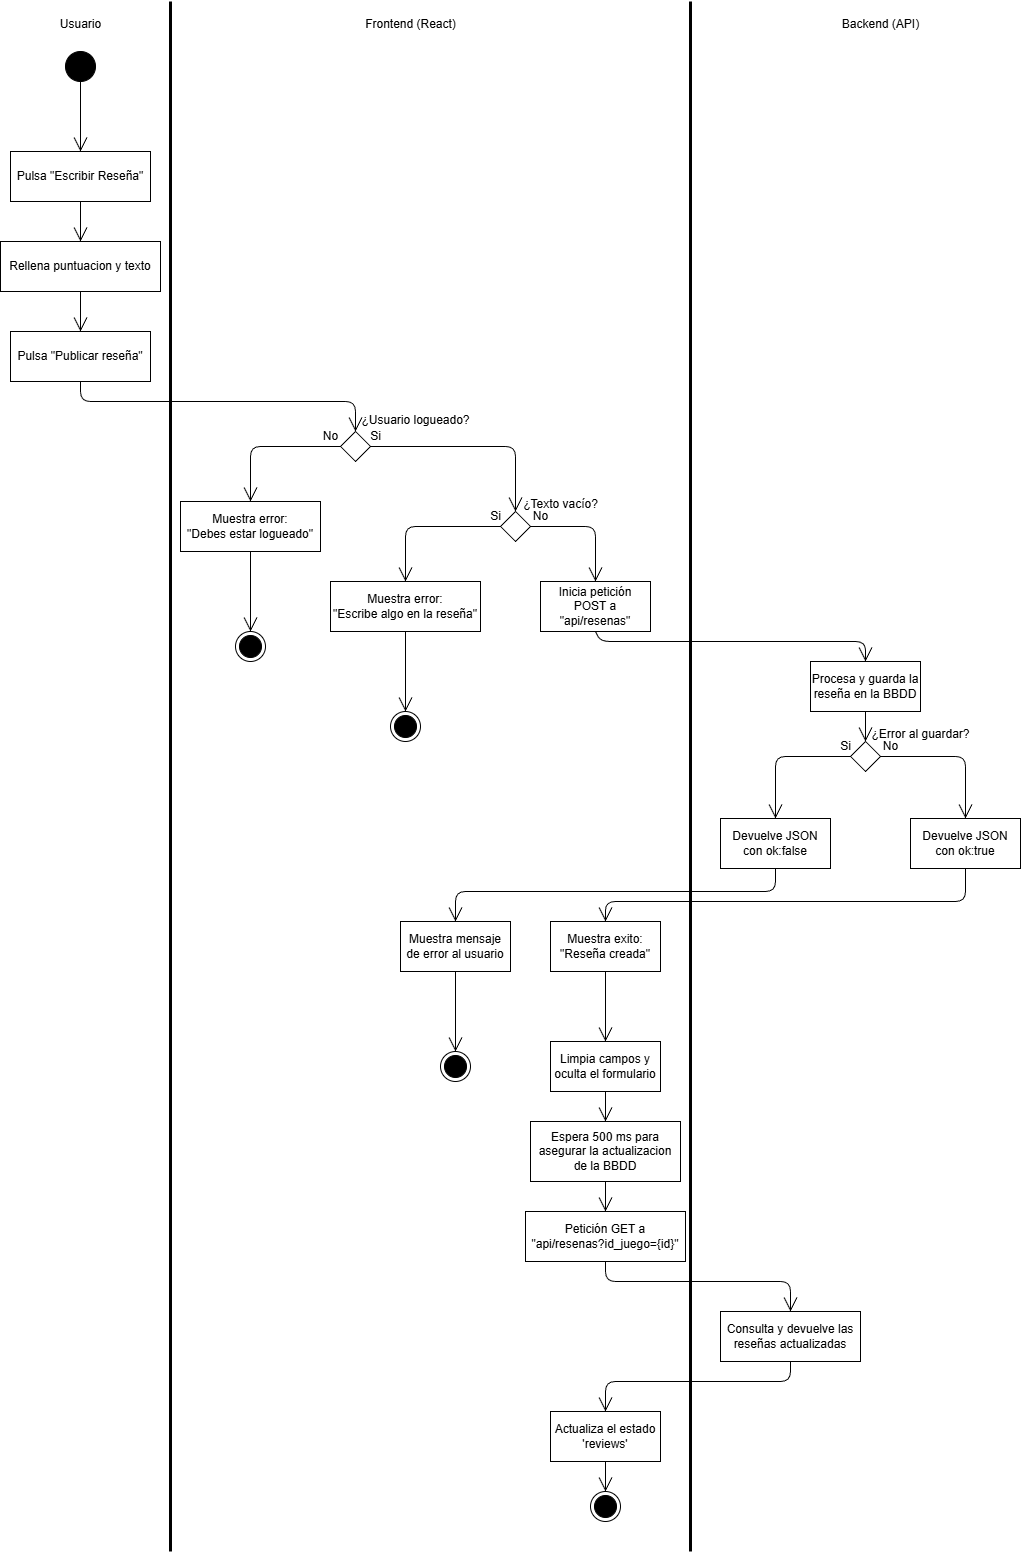

The diagram above was exported from draw.io. Its source (the exported page's mxGraphModel, read from the mxfile embedded in the PNG):
<mxGraphModel dx="1456" dy="779" grid="1" gridSize="10" guides="1" tooltips="1" connect="1" arrows="1" fold="1" page="1" pageScale="1" pageWidth="1169" pageHeight="827" math="0" shadow="0">
  <root>
    <mxCell id="0" />
    <mxCell id="1" parent="0" />
    <mxCell id="2" value="Rellena puntuacion y texto" style="html=1;whiteSpace=wrap;" parent="1" vertex="1">
      <mxGeometry x="10" y="250" width="160" height="50" as="geometry" />
    </mxCell>
    <mxCell id="3" value="Pulsa &quot;Escribir Reseña&quot;" style="html=1;whiteSpace=wrap;" parent="1" vertex="1">
      <mxGeometry x="20" y="160" width="140" height="50" as="geometry" />
    </mxCell>
    <mxCell id="4" value="Pulsa &quot;Publicar reseña&quot;" style="html=1;whiteSpace=wrap;" parent="1" vertex="1">
      <mxGeometry x="20" y="340" width="140" height="50" as="geometry" />
    </mxCell>
    <mxCell id="5" value="Usuario" style="text;html=1;align=center;verticalAlign=middle;resizable=0;points=[];autosize=1;strokeColor=none;fillColor=none;" parent="1" vertex="1">
      <mxGeometry x="60" y="18" width="60" height="30" as="geometry" />
    </mxCell>
    <mxCell id="6" value="" style="ellipse;fillColor=strokeColor;html=1;" parent="1" vertex="1">
      <mxGeometry x="75" y="60" width="30" height="30" as="geometry" />
    </mxCell>
    <mxCell id="7" value="" style="endArrow=open;endFill=1;endSize=12;html=1;exitX=0.5;exitY=1;exitDx=0;exitDy=0;entryX=0.5;entryY=0;entryDx=0;entryDy=0;" parent="1" source="6" target="3" edge="1">
      <mxGeometry width="160" relative="1" as="geometry">
        <mxPoint x="110" y="270" as="sourcePoint" />
        <mxPoint x="270" y="270" as="targetPoint" />
      </mxGeometry>
    </mxCell>
    <mxCell id="8" value="" style="endArrow=open;endFill=1;endSize=12;html=1;exitX=0.5;exitY=1;exitDx=0;exitDy=0;entryX=0.5;entryY=0;entryDx=0;entryDy=0;" parent="1" source="3" target="2" edge="1">
      <mxGeometry width="160" relative="1" as="geometry">
        <mxPoint x="110" y="270" as="sourcePoint" />
        <mxPoint x="270" y="270" as="targetPoint" />
      </mxGeometry>
    </mxCell>
    <mxCell id="9" value="" style="endArrow=open;endFill=1;endSize=12;html=1;exitX=0.5;exitY=1;exitDx=0;exitDy=0;entryX=0.5;entryY=0;entryDx=0;entryDy=0;" parent="1" source="2" target="4" edge="1">
      <mxGeometry width="160" relative="1" as="geometry">
        <mxPoint x="110" y="270" as="sourcePoint" />
        <mxPoint x="270" y="270" as="targetPoint" />
      </mxGeometry>
    </mxCell>
    <mxCell id="10" value="" style="endArrow=none;html=1;strokeWidth=3;" parent="1" edge="1">
      <mxGeometry width="50" height="50" relative="1" as="geometry">
        <mxPoint x="180" y="1560" as="sourcePoint" />
        <mxPoint x="180" y="10" as="targetPoint" />
      </mxGeometry>
    </mxCell>
    <mxCell id="11" value="" style="rhombus;" parent="1" vertex="1">
      <mxGeometry x="350" y="440" width="30" height="30" as="geometry" />
    </mxCell>
    <mxCell id="12" value="" style="endArrow=open;endFill=1;endSize=12;html=1;exitX=0.5;exitY=1;exitDx=0;exitDy=0;entryX=0.5;entryY=0;entryDx=0;entryDy=0;" parent="1" source="4" target="11" edge="1">
      <mxGeometry width="160" relative="1" as="geometry">
        <mxPoint x="110" y="470" as="sourcePoint" />
        <mxPoint x="270" y="470" as="targetPoint" />
        <Array as="points">
          <mxPoint x="90" y="410" />
          <mxPoint x="365" y="410" />
        </Array>
      </mxGeometry>
    </mxCell>
    <mxCell id="13" value="" style="endArrow=open;endFill=1;endSize=12;html=1;exitX=0;exitY=0.5;exitDx=0;exitDy=0;entryX=0.5;entryY=0;entryDx=0;entryDy=0;" parent="1" source="11" target="14" edge="1">
      <mxGeometry width="160" relative="1" as="geometry">
        <mxPoint x="250" y="430" as="sourcePoint" />
        <mxPoint x="300" y="500" as="targetPoint" />
        <Array as="points">
          <mxPoint x="260" y="455" />
        </Array>
      </mxGeometry>
    </mxCell>
    <mxCell id="14" value="Muestra error:&lt;div&gt;&quot;Debes estar logueado&quot;&lt;/div&gt;" style="html=1;whiteSpace=wrap;" parent="1" vertex="1">
      <mxGeometry x="190" y="510" width="140" height="50" as="geometry" />
    </mxCell>
    <mxCell id="15" value="" style="endArrow=open;endFill=1;endSize=12;html=1;exitX=1;exitY=0.5;exitDx=0;exitDy=0;entryX=0.5;entryY=0;entryDx=0;entryDy=0;" parent="1" source="11" target="16" edge="1">
      <mxGeometry width="160" relative="1" as="geometry">
        <mxPoint x="270" y="530" as="sourcePoint" />
        <mxPoint x="480" y="510" as="targetPoint" />
        <Array as="points">
          <mxPoint x="525" y="455" />
        </Array>
      </mxGeometry>
    </mxCell>
    <mxCell id="16" value="" style="rhombus;" parent="1" vertex="1">
      <mxGeometry x="510" y="520" width="30" height="30" as="geometry" />
    </mxCell>
    <mxCell id="17" value="" style="ellipse;html=1;shape=endState;fillColor=strokeColor;" parent="1" vertex="1">
      <mxGeometry x="245" y="640" width="30" height="30" as="geometry" />
    </mxCell>
    <mxCell id="18" value="" style="endArrow=open;endFill=1;endSize=12;html=1;exitX=0.5;exitY=1;exitDx=0;exitDy=0;entryX=0.5;entryY=0;entryDx=0;entryDy=0;" parent="1" source="14" target="17" edge="1">
      <mxGeometry width="160" relative="1" as="geometry">
        <mxPoint x="270" y="530" as="sourcePoint" />
        <mxPoint x="430" y="530" as="targetPoint" />
      </mxGeometry>
    </mxCell>
    <mxCell id="19" value="" style="endArrow=open;endFill=1;endSize=12;html=1;exitX=0;exitY=0.5;exitDx=0;exitDy=0;entryX=0.5;entryY=0;entryDx=0;entryDy=0;" parent="1" source="16" target="20" edge="1">
      <mxGeometry width="160" relative="1" as="geometry">
        <mxPoint x="310" y="590" as="sourcePoint" />
        <mxPoint x="390" y="535" as="targetPoint" />
        <Array as="points">
          <mxPoint x="415" y="535" />
        </Array>
      </mxGeometry>
    </mxCell>
    <mxCell id="20" value="Muestra error:&lt;div&gt;&quot;Escribe algo en la reseña&quot;&lt;/div&gt;" style="html=1;whiteSpace=wrap;" parent="1" vertex="1">
      <mxGeometry x="340" y="590" width="150" height="50" as="geometry" />
    </mxCell>
    <mxCell id="21" value="" style="ellipse;html=1;shape=endState;fillColor=strokeColor;" parent="1" vertex="1">
      <mxGeometry x="400" y="720" width="30" height="30" as="geometry" />
    </mxCell>
    <mxCell id="22" value="" style="endArrow=open;endFill=1;endSize=12;html=1;exitX=0.5;exitY=1;exitDx=0;exitDy=0;entryX=0.5;entryY=0;entryDx=0;entryDy=0;" parent="1" source="20" target="21" edge="1">
      <mxGeometry width="160" relative="1" as="geometry">
        <mxPoint x="310" y="650" as="sourcePoint" />
        <mxPoint x="470" y="650" as="targetPoint" />
      </mxGeometry>
    </mxCell>
    <mxCell id="23" value="No" style="text;html=1;align=center;verticalAlign=middle;resizable=0;points=[];autosize=1;strokeColor=none;fillColor=none;" parent="1" vertex="1">
      <mxGeometry x="320" y="430" width="40" height="30" as="geometry" />
    </mxCell>
    <mxCell id="24" value="Si" style="text;html=1;align=center;verticalAlign=middle;resizable=0;points=[];autosize=1;strokeColor=none;fillColor=none;" parent="1" vertex="1">
      <mxGeometry x="370" y="430" width="30" height="30" as="geometry" />
    </mxCell>
    <mxCell id="25" value="¿Usuario logueado?" style="text;html=1;align=center;verticalAlign=middle;resizable=0;points=[];autosize=1;strokeColor=none;fillColor=none;" parent="1" vertex="1">
      <mxGeometry x="360" y="414" width="130" height="30" as="geometry" />
    </mxCell>
    <mxCell id="26" value="" style="endArrow=open;endFill=1;endSize=12;html=1;exitX=1;exitY=0.5;exitDx=0;exitDy=0;entryX=0.5;entryY=0;entryDx=0;entryDy=0;" parent="1" source="16" target="27" edge="1">
      <mxGeometry width="160" relative="1" as="geometry">
        <mxPoint x="310" y="590" as="sourcePoint" />
        <mxPoint x="560" y="535" as="targetPoint" />
        <Array as="points">
          <mxPoint x="605" y="535" />
        </Array>
      </mxGeometry>
    </mxCell>
    <mxCell id="27" value="Inicia petición POST a&lt;div&gt;&quot;api/resenas&quot;&lt;/div&gt;" style="html=1;whiteSpace=wrap;" parent="1" vertex="1">
      <mxGeometry x="550" y="590" width="110" height="50" as="geometry" />
    </mxCell>
    <mxCell id="28" value="Si" style="text;html=1;align=center;verticalAlign=middle;resizable=0;points=[];autosize=1;strokeColor=none;fillColor=none;" parent="1" vertex="1">
      <mxGeometry x="490" y="510" width="30" height="30" as="geometry" />
    </mxCell>
    <mxCell id="29" value="No" style="text;html=1;align=center;verticalAlign=middle;resizable=0;points=[];autosize=1;strokeColor=none;fillColor=none;" parent="1" vertex="1">
      <mxGeometry x="530" y="510" width="40" height="30" as="geometry" />
    </mxCell>
    <mxCell id="30" value="¿Texto vacío?" style="text;html=1;align=center;verticalAlign=middle;resizable=0;points=[];autosize=1;strokeColor=none;fillColor=none;" parent="1" vertex="1">
      <mxGeometry x="520" y="498" width="100" height="30" as="geometry" />
    </mxCell>
    <mxCell id="31" value="" style="rhombus;" parent="1" vertex="1">
      <mxGeometry x="860" y="750" width="30" height="30" as="geometry" />
    </mxCell>
    <mxCell id="33" value="Procesa y guarda la reseña en la BBDD" style="html=1;whiteSpace=wrap;" parent="1" vertex="1">
      <mxGeometry x="820" y="670" width="110" height="50" as="geometry" />
    </mxCell>
    <mxCell id="34" value="Devuelve JSON con ok:false" style="html=1;whiteSpace=wrap;" parent="1" vertex="1">
      <mxGeometry x="730" y="827" width="110" height="50" as="geometry" />
    </mxCell>
    <mxCell id="35" value="Devuelve JSON con ok:true" style="html=1;whiteSpace=wrap;" parent="1" vertex="1">
      <mxGeometry x="920" y="827" width="110" height="50" as="geometry" />
    </mxCell>
    <mxCell id="36" value="Muestra exito: &quot;Reseña creada&quot;" style="html=1;whiteSpace=wrap;" parent="1" vertex="1">
      <mxGeometry x="560" y="930" width="110" height="50" as="geometry" />
    </mxCell>
    <mxCell id="37" value="Muestra mensaje de error al usuario" style="html=1;whiteSpace=wrap;" parent="1" vertex="1">
      <mxGeometry x="410" y="930" width="110" height="50" as="geometry" />
    </mxCell>
    <mxCell id="38" value="" style="ellipse;html=1;shape=endState;fillColor=strokeColor;" parent="1" vertex="1">
      <mxGeometry x="450" y="1060" width="30" height="30" as="geometry" />
    </mxCell>
    <mxCell id="39" value="" style="endArrow=open;endFill=1;endSize=12;html=1;exitX=0.5;exitY=1;exitDx=0;exitDy=0;entryX=0.5;entryY=0;entryDx=0;entryDy=0;" parent="1" source="37" target="38" edge="1">
      <mxGeometry width="160" relative="1" as="geometry">
        <mxPoint x="510" y="910" as="sourcePoint" />
        <mxPoint x="670" y="910" as="targetPoint" />
      </mxGeometry>
    </mxCell>
    <mxCell id="40" value="" style="endArrow=open;endFill=1;endSize=12;html=1;exitX=0.5;exitY=1;exitDx=0;exitDy=0;entryX=0.5;entryY=0;entryDx=0;entryDy=0;" parent="1" source="34" target="37" edge="1">
      <mxGeometry width="160" relative="1" as="geometry">
        <mxPoint x="610" y="910" as="sourcePoint" />
        <mxPoint x="770" y="910" as="targetPoint" />
        <Array as="points">
          <mxPoint x="785" y="900" />
          <mxPoint x="465" y="900" />
        </Array>
      </mxGeometry>
    </mxCell>
    <mxCell id="41" value="" style="endArrow=open;endFill=1;endSize=12;html=1;exitX=0.5;exitY=1;exitDx=0;exitDy=0;entryX=0.5;entryY=0;entryDx=0;entryDy=0;" parent="1" source="35" target="36" edge="1">
      <mxGeometry width="160" relative="1" as="geometry">
        <mxPoint x="710" y="960" as="sourcePoint" />
        <mxPoint x="870" y="960" as="targetPoint" />
        <Array as="points">
          <mxPoint x="975" y="910" />
          <mxPoint x="615" y="910" />
        </Array>
      </mxGeometry>
    </mxCell>
    <mxCell id="42" value="" style="endArrow=none;html=1;strokeWidth=3;" parent="1" edge="1">
      <mxGeometry width="50" height="50" relative="1" as="geometry">
        <mxPoint x="700" y="1560" as="sourcePoint" />
        <mxPoint x="700" y="10" as="targetPoint" />
      </mxGeometry>
    </mxCell>
    <mxCell id="43" value="Limpia campos y oculta el formulario" style="html=1;whiteSpace=wrap;" parent="1" vertex="1">
      <mxGeometry x="560" y="1050" width="110" height="50" as="geometry" />
    </mxCell>
    <mxCell id="44" value="Espera 500 ms para asegurar la actualizacion de la BBDD" style="whiteSpace=wrap;html=1;" parent="1" vertex="1">
      <mxGeometry x="540" y="1130" width="150" height="60" as="geometry" />
    </mxCell>
    <mxCell id="45" value="" style="endArrow=open;endFill=1;endSize=12;html=1;exitX=0.5;exitY=1;exitDx=0;exitDy=0;entryX=0.5;entryY=0;entryDx=0;entryDy=0;" parent="1" source="43" target="44" edge="1">
      <mxGeometry width="160" relative="1" as="geometry">
        <mxPoint x="510" y="970" as="sourcePoint" />
        <mxPoint x="670" y="970" as="targetPoint" />
      </mxGeometry>
    </mxCell>
    <mxCell id="46" value="" style="endArrow=open;endFill=1;endSize=12;html=1;exitX=0.5;exitY=1;exitDx=0;exitDy=0;entryX=0.5;entryY=0;entryDx=0;entryDy=0;" parent="1" source="36" target="43" edge="1">
      <mxGeometry width="160" relative="1" as="geometry">
        <mxPoint x="510" y="1030" as="sourcePoint" />
        <mxPoint x="670" y="1030" as="targetPoint" />
      </mxGeometry>
    </mxCell>
    <mxCell id="47" value="Petición GET a&lt;div&gt;&quot;api/resenas?id_juego={id}&quot;&lt;/div&gt;" style="html=1;whiteSpace=wrap;" parent="1" vertex="1">
      <mxGeometry x="535" y="1220" width="160" height="50" as="geometry" />
    </mxCell>
    <mxCell id="48" value="" style="endArrow=open;endFill=1;endSize=12;html=1;exitX=0.5;exitY=1;exitDx=0;exitDy=0;entryX=0.5;entryY=0;entryDx=0;entryDy=0;" parent="1" source="44" target="47" edge="1">
      <mxGeometry width="160" relative="1" as="geometry">
        <mxPoint x="510" y="1200" as="sourcePoint" />
        <mxPoint x="670" y="1200" as="targetPoint" />
      </mxGeometry>
    </mxCell>
    <mxCell id="49" value="Consulta y devuelve las reseñas actualizadas" style="html=1;whiteSpace=wrap;" parent="1" vertex="1">
      <mxGeometry x="730" y="1320" width="140" height="50" as="geometry" />
    </mxCell>
    <mxCell id="50" value="Actualiza el estado 'reviews'" style="html=1;whiteSpace=wrap;" parent="1" vertex="1">
      <mxGeometry x="560" y="1420" width="110" height="50" as="geometry" />
    </mxCell>
    <mxCell id="51" value="" style="ellipse;html=1;shape=endState;fillColor=strokeColor;" parent="1" vertex="1">
      <mxGeometry x="600" y="1500" width="30" height="30" as="geometry" />
    </mxCell>
    <mxCell id="52" value="" style="endArrow=open;endFill=1;endSize=12;html=1;exitX=0.5;exitY=1;exitDx=0;exitDy=0;entryX=0.5;entryY=0;entryDx=0;entryDy=0;" parent="1" source="47" target="49" edge="1">
      <mxGeometry width="160" relative="1" as="geometry">
        <mxPoint x="720" y="1330" as="sourcePoint" />
        <mxPoint x="880" y="1330" as="targetPoint" />
        <Array as="points">
          <mxPoint x="615" y="1290" />
          <mxPoint x="800" y="1290" />
        </Array>
      </mxGeometry>
    </mxCell>
    <mxCell id="53" value="" style="endArrow=open;endFill=1;endSize=12;html=1;exitX=0.5;exitY=1;exitDx=0;exitDy=0;entryX=0.5;entryY=0;entryDx=0;entryDy=0;" parent="1" source="49" target="50" edge="1">
      <mxGeometry width="160" relative="1" as="geometry">
        <mxPoint x="720" y="1330" as="sourcePoint" />
        <mxPoint x="880" y="1330" as="targetPoint" />
        <Array as="points">
          <mxPoint x="800" y="1390" />
          <mxPoint x="615" y="1390" />
        </Array>
      </mxGeometry>
    </mxCell>
    <mxCell id="54" value="" style="endArrow=open;endFill=1;endSize=12;html=1;exitX=0.5;exitY=1;exitDx=0;exitDy=0;entryX=0.5;entryY=0;entryDx=0;entryDy=0;" parent="1" source="50" target="51" edge="1">
      <mxGeometry width="160" relative="1" as="geometry">
        <mxPoint x="720" y="1330" as="sourcePoint" />
        <mxPoint x="880" y="1330" as="targetPoint" />
      </mxGeometry>
    </mxCell>
    <mxCell id="55" value="" style="endArrow=open;endFill=1;endSize=12;html=1;exitX=0.5;exitY=1;exitDx=0;exitDy=0;entryX=0.5;entryY=0;entryDx=0;entryDy=0;" parent="1" source="27" target="33" edge="1">
      <mxGeometry width="160" relative="1" as="geometry">
        <mxPoint x="720" y="820" as="sourcePoint" />
        <mxPoint x="880" y="820" as="targetPoint" />
        <Array as="points">
          <mxPoint x="610" y="650" />
          <mxPoint x="875" y="650" />
        </Array>
      </mxGeometry>
    </mxCell>
    <mxCell id="56" value="" style="endArrow=open;endFill=1;endSize=12;html=1;exitX=0.5;exitY=1;exitDx=0;exitDy=0;entryX=0.5;entryY=0;entryDx=0;entryDy=0;" parent="1" source="33" target="31" edge="1">
      <mxGeometry width="160" relative="1" as="geometry">
        <mxPoint x="720" y="820" as="sourcePoint" />
        <mxPoint x="880" y="820" as="targetPoint" />
      </mxGeometry>
    </mxCell>
    <mxCell id="57" value="" style="endArrow=open;endFill=1;endSize=12;html=1;exitX=0;exitY=0.5;exitDx=0;exitDy=0;entryX=0.5;entryY=0;entryDx=0;entryDy=0;" parent="1" source="31" target="34" edge="1">
      <mxGeometry width="160" relative="1" as="geometry">
        <mxPoint x="720" y="930" as="sourcePoint" />
        <mxPoint x="880" y="930" as="targetPoint" />
        <Array as="points">
          <mxPoint x="785" y="765" />
        </Array>
      </mxGeometry>
    </mxCell>
    <mxCell id="58" value="" style="endArrow=open;endFill=1;endSize=12;html=1;exitX=1;exitY=0.5;exitDx=0;exitDy=0;entryX=0.5;entryY=0;entryDx=0;entryDy=0;" parent="1" source="31" target="35" edge="1">
      <mxGeometry width="160" relative="1" as="geometry">
        <mxPoint x="720" y="930" as="sourcePoint" />
        <mxPoint x="880" y="930" as="targetPoint" />
        <Array as="points">
          <mxPoint x="975" y="765" />
        </Array>
      </mxGeometry>
    </mxCell>
    <mxCell id="59" value="No" style="text;html=1;align=center;verticalAlign=middle;resizable=0;points=[];autosize=1;strokeColor=none;fillColor=none;" parent="1" vertex="1">
      <mxGeometry x="880" y="740" width="40" height="30" as="geometry" />
    </mxCell>
    <mxCell id="60" value="Si" style="text;html=1;align=center;verticalAlign=middle;resizable=0;points=[];autosize=1;strokeColor=none;fillColor=none;" parent="1" vertex="1">
      <mxGeometry x="840" y="740" width="30" height="30" as="geometry" />
    </mxCell>
    <mxCell id="61" value="¿Error al guardar?" style="text;html=1;align=center;verticalAlign=middle;resizable=0;points=[];autosize=1;strokeColor=none;fillColor=none;" parent="1" vertex="1">
      <mxGeometry x="870" y="728" width="120" height="30" as="geometry" />
    </mxCell>
    <mxCell id="62" value="Frontend (React)" style="text;html=1;align=center;verticalAlign=middle;resizable=0;points=[];autosize=1;strokeColor=none;fillColor=none;" parent="1" vertex="1">
      <mxGeometry x="365" y="18" width="110" height="30" as="geometry" />
    </mxCell>
    <mxCell id="63" value="Backend (API)" style="text;html=1;align=center;verticalAlign=middle;resizable=0;points=[];autosize=1;strokeColor=none;fillColor=none;" parent="1" vertex="1">
      <mxGeometry x="840" y="18" width="100" height="30" as="geometry" />
    </mxCell>
  </root>
</mxGraphModel>